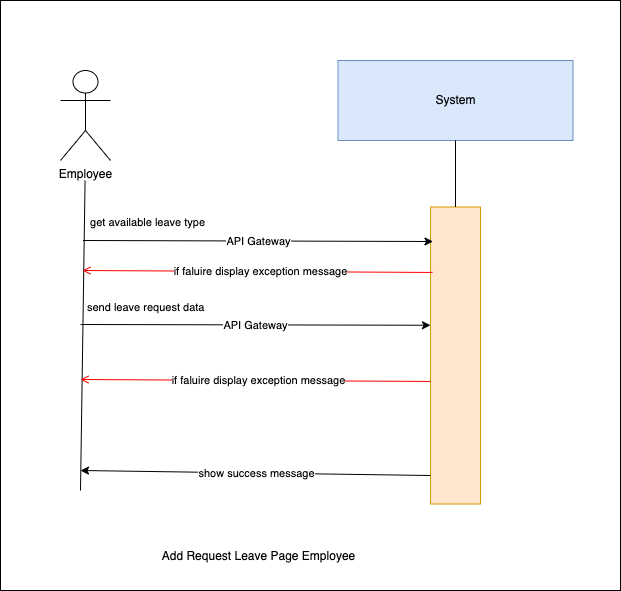

The diagram above was exported from draw.io. Its source (the exported page's mxGraphModel, read from the mxfile embedded in the PNG):
<mxGraphModel dx="1030" dy="500" grid="1" gridSize="10" guides="1" tooltips="1" connect="1" arrows="1" fold="1" page="1" pageScale="1" pageWidth="850" pageHeight="1100" background="#ffffff" math="0" shadow="0">
  <root>
    <mxCell id="0" />
    <mxCell id="1" parent="0" />
    <mxCell id="11" value="" style="whiteSpace=wrap;html=1;" vertex="1" parent="1">
      <mxGeometry x="150" y="230" width="620" height="590" as="geometry" />
    </mxCell>
    <mxCell id="0XNInrx-Nnn9Z4QuyvJh-1" value="System" style="rounded=0;whiteSpace=wrap;html=1;fillColor=#dae8fc;strokeColor=#6c8ebf;" parent="1" vertex="1">
      <mxGeometry x="487.5" y="290" width="235" height="80" as="geometry" />
    </mxCell>
    <mxCell id="0XNInrx-Nnn9Z4QuyvJh-2" value="" style="rounded=0;whiteSpace=wrap;html=1;fillColor=#ffe6cc;strokeColor=#d79b00;" parent="1" vertex="1">
      <mxGeometry x="580" y="436.5" width="50" height="297" as="geometry" />
    </mxCell>
    <mxCell id="0XNInrx-Nnn9Z4QuyvJh-3" value="" style="endArrow=none;html=1;rounded=0;entryX=0.5;entryY=1;entryDx=0;entryDy=0;exitX=0.5;exitY=0;exitDx=0;exitDy=0;" parent="1" source="0XNInrx-Nnn9Z4QuyvJh-2" target="0XNInrx-Nnn9Z4QuyvJh-1" edge="1">
      <mxGeometry width="50" height="50" relative="1" as="geometry">
        <mxPoint x="439" y="780" as="sourcePoint" />
        <mxPoint x="489" y="730" as="targetPoint" />
      </mxGeometry>
    </mxCell>
    <mxCell id="0XNInrx-Nnn9Z4QuyvJh-4" value="" style="endArrow=classic;html=1;rounded=0;entryX=0;entryY=0.25;entryDx=0;entryDy=0;" parent="1" edge="1">
      <mxGeometry relative="1" as="geometry">
        <mxPoint x="230" y="554" as="sourcePoint" />
        <mxPoint x="580" y="554.75" as="targetPoint" />
        <Array as="points" />
      </mxGeometry>
    </mxCell>
    <mxCell id="0XNInrx-Nnn9Z4QuyvJh-5" value="API Gateway" style="edgeLabel;resizable=0;html=1;;align=center;verticalAlign=middle;" parent="0XNInrx-Nnn9Z4QuyvJh-4" connectable="0" vertex="1">
      <mxGeometry relative="1" as="geometry" />
    </mxCell>
    <mxCell id="0XNInrx-Nnn9Z4QuyvJh-6" value="" style="endArrow=none;html=1;rounded=0;entryX=0.462;entryY=1;entryDx=0;entryDy=0;entryPerimeter=0;" parent="1" edge="1">
      <mxGeometry width="50" height="50" relative="1" as="geometry">
        <mxPoint x="230" y="720" as="sourcePoint" />
        <mxPoint x="234.57000000000016" y="410" as="targetPoint" />
      </mxGeometry>
    </mxCell>
    <mxCell id="0XNInrx-Nnn9Z4QuyvJh-7" value="Employee" style="shape=umlActor;verticalLabelPosition=bottom;verticalAlign=top;html=1;outlineConnect=0;" parent="1" vertex="1">
      <mxGeometry x="210" y="300" width="50" height="90" as="geometry" />
    </mxCell>
    <mxCell id="0XNInrx-Nnn9Z4QuyvJh-8" value="Add Request Leave Page Employee" style="text;html=1;align=center;verticalAlign=middle;resizable=0;points=[];autosize=1;strokeColor=none;fillColor=none;" parent="1" vertex="1">
      <mxGeometry x="297.5" y="771" width="220" height="30" as="geometry" />
    </mxCell>
    <mxCell id="0XNInrx-Nnn9Z4QuyvJh-9" value="" style="endArrow=classic;html=1;rounded=0;" parent="1" edge="1">
      <mxGeometry relative="1" as="geometry">
        <mxPoint x="580" y="705" as="sourcePoint" />
        <mxPoint x="230" y="700" as="targetPoint" />
        <Array as="points" />
      </mxGeometry>
    </mxCell>
    <mxCell id="0XNInrx-Nnn9Z4QuyvJh-10" value="show success message" style="edgeLabel;resizable=0;html=1;;align=center;verticalAlign=middle;" parent="0XNInrx-Nnn9Z4QuyvJh-9" connectable="0" vertex="1">
      <mxGeometry relative="1" as="geometry" />
    </mxCell>
    <mxCell id="0XNInrx-Nnn9Z4QuyvJh-11" value="&amp;nbsp;get&amp;nbsp;available leave type&amp;nbsp;" style="edgeLabel;resizable=0;html=1;;align=left;verticalAlign=bottom;" parent="1" connectable="0" vertex="1">
      <mxGeometry x="235" y="460" as="geometry" />
    </mxCell>
    <mxCell id="2" value="" style="endArrow=classic;html=1;rounded=0;entryX=0;entryY=0.25;entryDx=0;entryDy=0;" parent="1" edge="1">
      <mxGeometry relative="1" as="geometry">
        <mxPoint x="232.5" y="470" as="sourcePoint" />
        <mxPoint x="582.5" y="471" as="targetPoint" />
        <Array as="points" />
      </mxGeometry>
    </mxCell>
    <mxCell id="3" value="API Gateway" style="edgeLabel;resizable=0;html=1;;align=center;verticalAlign=middle;" parent="2" connectable="0" vertex="1">
      <mxGeometry relative="1" as="geometry" />
    </mxCell>
    <mxCell id="4" value="send leave request data" style="edgeLabel;resizable=0;html=1;;align=left;verticalAlign=bottom;" parent="1" connectable="0" vertex="1">
      <mxGeometry x="235" y="545" as="geometry" />
    </mxCell>
    <mxCell id="7" value="" style="endArrow=open;strokeColor=#FF0000;endFill=1;rounded=0;exitX=0;exitY=0.382;exitDx=0;exitDy=0;exitPerimeter=0;" parent="1" edge="1">
      <mxGeometry relative="1" as="geometry">
        <mxPoint x="580" y="610.954" as="sourcePoint" />
        <mxPoint x="230" y="609" as="targetPoint" />
        <Array as="points" />
      </mxGeometry>
    </mxCell>
    <mxCell id="8" value="if faluire display&amp;nbsp;exception message" style="edgeLabel;html=1;align=center;verticalAlign=middle;resizable=0;points=[];" parent="7" vertex="1" connectable="0">
      <mxGeometry x="-0.0067" relative="1" as="geometry">
        <mxPoint x="1" as="offset" />
      </mxGeometry>
    </mxCell>
    <mxCell id="9" value="" style="endArrow=open;strokeColor=#FF0000;endFill=1;rounded=0;exitX=0;exitY=0.382;exitDx=0;exitDy=0;exitPerimeter=0;" parent="1" edge="1">
      <mxGeometry relative="1" as="geometry">
        <mxPoint x="582" y="501.95399999999995" as="sourcePoint" />
        <mxPoint x="232" y="500" as="targetPoint" />
        <Array as="points" />
      </mxGeometry>
    </mxCell>
    <mxCell id="10" value="if faluire display&amp;nbsp;exception message" style="edgeLabel;html=1;align=center;verticalAlign=middle;resizable=0;points=[];" parent="9" vertex="1" connectable="0">
      <mxGeometry x="-0.0067" relative="1" as="geometry">
        <mxPoint x="1" as="offset" />
      </mxGeometry>
    </mxCell>
  </root>
</mxGraphModel>